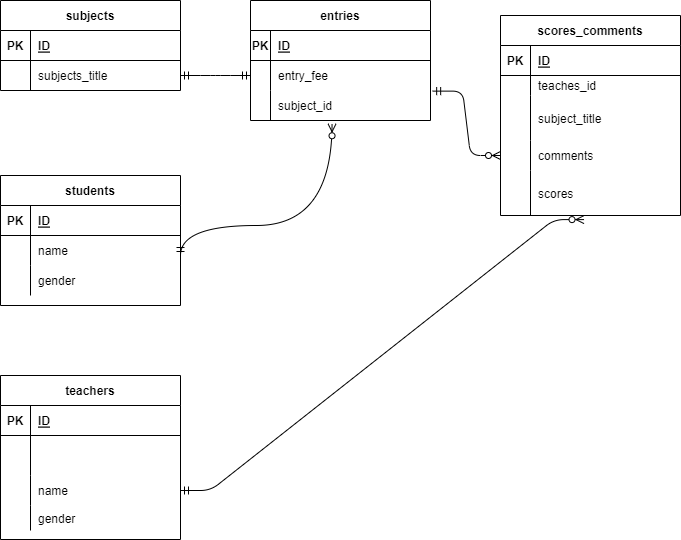

The diagram above was exported from draw.io. Its source (the exported page's mxGraphModel, read from the mxfile embedded in the PNG):
<mxGraphModel dx="787" dy="472" grid="1" gridSize="10" guides="1" tooltips="1" connect="1" arrows="1" fold="1" page="1" pageScale="1" pageWidth="850" pageHeight="1100" math="0" shadow="0">
  <root>
    <mxCell id="s-sG5phrMzYinu-q6wfT-0" />
    <mxCell id="s-sG5phrMzYinu-q6wfT-1" parent="s-sG5phrMzYinu-q6wfT-0" />
    <mxCell id="v-Sn-x3Wj9FYy5lMFDnT-0" value="students" style="shape=table;startSize=30;container=1;collapsible=1;childLayout=tableLayout;fixedRows=1;rowLines=0;fontStyle=1;align=center;resizeLast=1;" parent="s-sG5phrMzYinu-q6wfT-1" vertex="1">
      <mxGeometry x="270" y="230" width="180" height="130" as="geometry" />
    </mxCell>
    <mxCell id="v-Sn-x3Wj9FYy5lMFDnT-1" value="" style="shape=partialRectangle;collapsible=0;dropTarget=0;pointerEvents=0;fillColor=none;top=0;left=0;bottom=1;right=0;points=[[0,0.5],[1,0.5]];portConstraint=eastwest;" parent="v-Sn-x3Wj9FYy5lMFDnT-0" vertex="1">
      <mxGeometry y="30" width="180" height="30" as="geometry" />
    </mxCell>
    <mxCell id="v-Sn-x3Wj9FYy5lMFDnT-2" value="PK" style="shape=partialRectangle;connectable=0;fillColor=none;top=0;left=0;bottom=0;right=0;fontStyle=1;overflow=hidden;" parent="v-Sn-x3Wj9FYy5lMFDnT-1" vertex="1">
      <mxGeometry width="30" height="30" as="geometry">
        <mxRectangle width="30" height="30" as="alternateBounds" />
      </mxGeometry>
    </mxCell>
    <mxCell id="v-Sn-x3Wj9FYy5lMFDnT-3" value="ID" style="shape=partialRectangle;connectable=0;fillColor=none;top=0;left=0;bottom=0;right=0;align=left;spacingLeft=6;fontStyle=5;overflow=hidden;" parent="v-Sn-x3Wj9FYy5lMFDnT-1" vertex="1">
      <mxGeometry x="30" width="150" height="30" as="geometry">
        <mxRectangle width="150" height="30" as="alternateBounds" />
      </mxGeometry>
    </mxCell>
    <mxCell id="v-Sn-x3Wj9FYy5lMFDnT-7" value="" style="shape=partialRectangle;collapsible=0;dropTarget=0;pointerEvents=0;fillColor=none;top=0;left=0;bottom=0;right=0;points=[[0,0.5],[1,0.5]];portConstraint=eastwest;" parent="v-Sn-x3Wj9FYy5lMFDnT-0" vertex="1">
      <mxGeometry y="60" width="180" height="30" as="geometry" />
    </mxCell>
    <mxCell id="v-Sn-x3Wj9FYy5lMFDnT-8" value="" style="shape=partialRectangle;connectable=0;fillColor=none;top=0;left=0;bottom=0;right=0;editable=1;overflow=hidden;" parent="v-Sn-x3Wj9FYy5lMFDnT-7" vertex="1">
      <mxGeometry width="30" height="30" as="geometry">
        <mxRectangle width="30" height="30" as="alternateBounds" />
      </mxGeometry>
    </mxCell>
    <mxCell id="v-Sn-x3Wj9FYy5lMFDnT-9" value="name" style="shape=partialRectangle;connectable=0;fillColor=none;top=0;left=0;bottom=0;right=0;align=left;spacingLeft=6;overflow=hidden;" parent="v-Sn-x3Wj9FYy5lMFDnT-7" vertex="1">
      <mxGeometry x="30" width="150" height="30" as="geometry">
        <mxRectangle width="150" height="30" as="alternateBounds" />
      </mxGeometry>
    </mxCell>
    <mxCell id="v-Sn-x3Wj9FYy5lMFDnT-10" value="" style="shape=partialRectangle;collapsible=0;dropTarget=0;pointerEvents=0;fillColor=none;top=0;left=0;bottom=0;right=0;points=[[0,0.5],[1,0.5]];portConstraint=eastwest;" parent="v-Sn-x3Wj9FYy5lMFDnT-0" vertex="1">
      <mxGeometry y="90" width="180" height="30" as="geometry" />
    </mxCell>
    <mxCell id="v-Sn-x3Wj9FYy5lMFDnT-11" value="" style="shape=partialRectangle;connectable=0;fillColor=none;top=0;left=0;bottom=0;right=0;editable=1;overflow=hidden;" parent="v-Sn-x3Wj9FYy5lMFDnT-10" vertex="1">
      <mxGeometry width="30" height="30" as="geometry">
        <mxRectangle width="30" height="30" as="alternateBounds" />
      </mxGeometry>
    </mxCell>
    <mxCell id="v-Sn-x3Wj9FYy5lMFDnT-12" value="gender" style="shape=partialRectangle;connectable=0;fillColor=none;top=0;left=0;bottom=0;right=0;align=left;spacingLeft=6;overflow=hidden;" parent="v-Sn-x3Wj9FYy5lMFDnT-10" vertex="1">
      <mxGeometry x="30" width="150" height="30" as="geometry">
        <mxRectangle width="150" height="30" as="alternateBounds" />
      </mxGeometry>
    </mxCell>
    <mxCell id="v-Sn-x3Wj9FYy5lMFDnT-13" value="teachers" style="shape=table;startSize=30;container=1;collapsible=1;childLayout=tableLayout;fixedRows=1;rowLines=0;fontStyle=1;align=center;resizeLast=1;" parent="s-sG5phrMzYinu-q6wfT-1" vertex="1">
      <mxGeometry x="270" y="430" width="180" height="164" as="geometry" />
    </mxCell>
    <mxCell id="v-Sn-x3Wj9FYy5lMFDnT-14" value="" style="shape=partialRectangle;collapsible=0;dropTarget=0;pointerEvents=0;fillColor=none;top=0;left=0;bottom=1;right=0;points=[[0,0.5],[1,0.5]];portConstraint=eastwest;" parent="v-Sn-x3Wj9FYy5lMFDnT-13" vertex="1">
      <mxGeometry y="30" width="180" height="30" as="geometry" />
    </mxCell>
    <mxCell id="v-Sn-x3Wj9FYy5lMFDnT-15" value="PK" style="shape=partialRectangle;connectable=0;fillColor=none;top=0;left=0;bottom=0;right=0;fontStyle=1;overflow=hidden;" parent="v-Sn-x3Wj9FYy5lMFDnT-14" vertex="1">
      <mxGeometry width="30" height="30" as="geometry">
        <mxRectangle width="30" height="30" as="alternateBounds" />
      </mxGeometry>
    </mxCell>
    <mxCell id="v-Sn-x3Wj9FYy5lMFDnT-16" value="ID" style="shape=partialRectangle;connectable=0;fillColor=none;top=0;left=0;bottom=0;right=0;align=left;spacingLeft=6;fontStyle=5;overflow=hidden;" parent="v-Sn-x3Wj9FYy5lMFDnT-14" vertex="1">
      <mxGeometry x="30" width="150" height="30" as="geometry">
        <mxRectangle width="150" height="30" as="alternateBounds" />
      </mxGeometry>
    </mxCell>
    <mxCell id="v-Sn-x3Wj9FYy5lMFDnT-17" value="" style="shape=partialRectangle;collapsible=0;dropTarget=0;pointerEvents=0;fillColor=none;top=0;left=0;bottom=0;right=0;points=[[0,0.5],[1,0.5]];portConstraint=eastwest;" parent="v-Sn-x3Wj9FYy5lMFDnT-13" vertex="1">
      <mxGeometry y="60" width="180" height="40" as="geometry" />
    </mxCell>
    <mxCell id="v-Sn-x3Wj9FYy5lMFDnT-18" value="" style="shape=partialRectangle;connectable=0;fillColor=none;top=0;left=0;bottom=0;right=0;editable=1;overflow=hidden;" parent="v-Sn-x3Wj9FYy5lMFDnT-17" vertex="1">
      <mxGeometry width="30" height="40" as="geometry">
        <mxRectangle width="30" height="40" as="alternateBounds" />
      </mxGeometry>
    </mxCell>
    <mxCell id="v-Sn-x3Wj9FYy5lMFDnT-19" value="" style="shape=partialRectangle;connectable=0;fillColor=none;top=0;left=0;bottom=0;right=0;align=left;spacingLeft=6;overflow=hidden;" parent="v-Sn-x3Wj9FYy5lMFDnT-17" vertex="1">
      <mxGeometry x="30" width="150" height="40" as="geometry">
        <mxRectangle width="150" height="40" as="alternateBounds" />
      </mxGeometry>
    </mxCell>
    <mxCell id="v-Sn-x3Wj9FYy5lMFDnT-20" value="" style="shape=partialRectangle;collapsible=0;dropTarget=0;pointerEvents=0;fillColor=none;top=0;left=0;bottom=0;right=0;points=[[0,0.5],[1,0.5]];portConstraint=eastwest;" parent="v-Sn-x3Wj9FYy5lMFDnT-13" vertex="1">
      <mxGeometry y="100" width="180" height="30" as="geometry" />
    </mxCell>
    <mxCell id="v-Sn-x3Wj9FYy5lMFDnT-21" value="" style="shape=partialRectangle;connectable=0;fillColor=none;top=0;left=0;bottom=0;right=0;editable=1;overflow=hidden;" parent="v-Sn-x3Wj9FYy5lMFDnT-20" vertex="1">
      <mxGeometry width="30" height="30" as="geometry">
        <mxRectangle width="30" height="30" as="alternateBounds" />
      </mxGeometry>
    </mxCell>
    <mxCell id="v-Sn-x3Wj9FYy5lMFDnT-22" value="name" style="shape=partialRectangle;connectable=0;fillColor=none;top=0;left=0;bottom=0;right=0;align=left;spacingLeft=6;overflow=hidden;" parent="v-Sn-x3Wj9FYy5lMFDnT-20" vertex="1">
      <mxGeometry x="30" width="150" height="30" as="geometry">
        <mxRectangle width="150" height="30" as="alternateBounds" />
      </mxGeometry>
    </mxCell>
    <mxCell id="v-Sn-x3Wj9FYy5lMFDnT-23" value="" style="shape=partialRectangle;collapsible=0;dropTarget=0;pointerEvents=0;fillColor=none;top=0;left=0;bottom=0;right=0;points=[[0,0.5],[1,0.5]];portConstraint=eastwest;" parent="v-Sn-x3Wj9FYy5lMFDnT-13" vertex="1">
      <mxGeometry y="130" width="180" height="25" as="geometry" />
    </mxCell>
    <mxCell id="v-Sn-x3Wj9FYy5lMFDnT-24" value="" style="shape=partialRectangle;connectable=0;fillColor=none;top=0;left=0;bottom=0;right=0;editable=1;overflow=hidden;" parent="v-Sn-x3Wj9FYy5lMFDnT-23" vertex="1">
      <mxGeometry width="30" height="25" as="geometry">
        <mxRectangle width="30" height="25" as="alternateBounds" />
      </mxGeometry>
    </mxCell>
    <mxCell id="v-Sn-x3Wj9FYy5lMFDnT-25" value="gender" style="shape=partialRectangle;connectable=0;fillColor=none;top=0;left=0;bottom=0;right=0;align=left;spacingLeft=6;overflow=hidden;" parent="v-Sn-x3Wj9FYy5lMFDnT-23" vertex="1">
      <mxGeometry x="30" width="150" height="25" as="geometry">
        <mxRectangle width="150" height="25" as="alternateBounds" />
      </mxGeometry>
    </mxCell>
    <mxCell id="v-Sn-x3Wj9FYy5lMFDnT-26" value="subjects" style="shape=table;startSize=30;container=1;collapsible=1;childLayout=tableLayout;fixedRows=1;rowLines=0;fontStyle=1;align=center;resizeLast=1;" parent="s-sG5phrMzYinu-q6wfT-1" vertex="1">
      <mxGeometry x="270" y="55" width="180" height="90" as="geometry" />
    </mxCell>
    <mxCell id="v-Sn-x3Wj9FYy5lMFDnT-27" value="" style="shape=partialRectangle;collapsible=0;dropTarget=0;pointerEvents=0;fillColor=none;top=0;left=0;bottom=1;right=0;points=[[0,0.5],[1,0.5]];portConstraint=eastwest;" parent="v-Sn-x3Wj9FYy5lMFDnT-26" vertex="1">
      <mxGeometry y="30" width="180" height="30" as="geometry" />
    </mxCell>
    <mxCell id="v-Sn-x3Wj9FYy5lMFDnT-28" value="PK" style="shape=partialRectangle;connectable=0;fillColor=none;top=0;left=0;bottom=0;right=0;fontStyle=1;overflow=hidden;" parent="v-Sn-x3Wj9FYy5lMFDnT-27" vertex="1">
      <mxGeometry width="30" height="30" as="geometry">
        <mxRectangle width="30" height="30" as="alternateBounds" />
      </mxGeometry>
    </mxCell>
    <mxCell id="v-Sn-x3Wj9FYy5lMFDnT-29" value="ID" style="shape=partialRectangle;connectable=0;fillColor=none;top=0;left=0;bottom=0;right=0;align=left;spacingLeft=6;fontStyle=5;overflow=hidden;" parent="v-Sn-x3Wj9FYy5lMFDnT-27" vertex="1">
      <mxGeometry x="30" width="150" height="30" as="geometry">
        <mxRectangle width="150" height="30" as="alternateBounds" />
      </mxGeometry>
    </mxCell>
    <mxCell id="v-Sn-x3Wj9FYy5lMFDnT-30" value="" style="shape=partialRectangle;collapsible=0;dropTarget=0;pointerEvents=0;fillColor=none;top=0;left=0;bottom=0;right=0;points=[[0,0.5],[1,0.5]];portConstraint=eastwest;" parent="v-Sn-x3Wj9FYy5lMFDnT-26" vertex="1">
      <mxGeometry y="60" width="180" height="30" as="geometry" />
    </mxCell>
    <mxCell id="v-Sn-x3Wj9FYy5lMFDnT-31" value="" style="shape=partialRectangle;connectable=0;fillColor=none;top=0;left=0;bottom=0;right=0;editable=1;overflow=hidden;" parent="v-Sn-x3Wj9FYy5lMFDnT-30" vertex="1">
      <mxGeometry width="30" height="30" as="geometry">
        <mxRectangle width="30" height="30" as="alternateBounds" />
      </mxGeometry>
    </mxCell>
    <mxCell id="v-Sn-x3Wj9FYy5lMFDnT-32" value="subjects_title" style="shape=partialRectangle;connectable=0;fillColor=none;top=0;left=0;bottom=0;right=0;align=left;spacingLeft=6;overflow=hidden;" parent="v-Sn-x3Wj9FYy5lMFDnT-30" vertex="1">
      <mxGeometry x="30" width="150" height="30" as="geometry">
        <mxRectangle width="150" height="30" as="alternateBounds" />
      </mxGeometry>
    </mxCell>
    <mxCell id="v-Sn-x3Wj9FYy5lMFDnT-39" value="scores_comments" style="shape=table;startSize=30;container=1;collapsible=1;childLayout=tableLayout;fixedRows=1;rowLines=0;fontStyle=1;align=center;resizeLast=1;" parent="s-sG5phrMzYinu-q6wfT-1" vertex="1">
      <mxGeometry x="770" y="70" width="180" height="200" as="geometry" />
    </mxCell>
    <mxCell id="v-Sn-x3Wj9FYy5lMFDnT-40" value="" style="shape=partialRectangle;collapsible=0;dropTarget=0;pointerEvents=0;fillColor=none;top=0;left=0;bottom=1;right=0;points=[[0,0.5],[1,0.5]];portConstraint=eastwest;" parent="v-Sn-x3Wj9FYy5lMFDnT-39" vertex="1">
      <mxGeometry y="30" width="180" height="30" as="geometry" />
    </mxCell>
    <mxCell id="v-Sn-x3Wj9FYy5lMFDnT-41" value="PK" style="shape=partialRectangle;connectable=0;fillColor=none;top=0;left=0;bottom=0;right=0;fontStyle=1;overflow=hidden;" parent="v-Sn-x3Wj9FYy5lMFDnT-40" vertex="1">
      <mxGeometry width="30" height="30" as="geometry">
        <mxRectangle width="30" height="30" as="alternateBounds" />
      </mxGeometry>
    </mxCell>
    <mxCell id="v-Sn-x3Wj9FYy5lMFDnT-42" value="ID" style="shape=partialRectangle;connectable=0;fillColor=none;top=0;left=0;bottom=0;right=0;align=left;spacingLeft=6;fontStyle=5;overflow=hidden;" parent="v-Sn-x3Wj9FYy5lMFDnT-40" vertex="1">
      <mxGeometry x="30" width="150" height="30" as="geometry">
        <mxRectangle width="150" height="30" as="alternateBounds" />
      </mxGeometry>
    </mxCell>
    <mxCell id="v-Sn-x3Wj9FYy5lMFDnT-43" value="" style="shape=partialRectangle;collapsible=0;dropTarget=0;pointerEvents=0;fillColor=none;top=0;left=0;bottom=0;right=0;points=[[0,0.5],[1,0.5]];portConstraint=eastwest;" parent="v-Sn-x3Wj9FYy5lMFDnT-39" vertex="1">
      <mxGeometry y="60" width="180" height="20" as="geometry" />
    </mxCell>
    <mxCell id="v-Sn-x3Wj9FYy5lMFDnT-44" value="" style="shape=partialRectangle;connectable=0;fillColor=none;top=0;left=0;bottom=0;right=0;editable=1;overflow=hidden;" parent="v-Sn-x3Wj9FYy5lMFDnT-43" vertex="1">
      <mxGeometry width="30" height="20" as="geometry">
        <mxRectangle width="30" height="20" as="alternateBounds" />
      </mxGeometry>
    </mxCell>
    <mxCell id="v-Sn-x3Wj9FYy5lMFDnT-45" value="teaches_id" style="shape=partialRectangle;connectable=0;fillColor=none;top=0;left=0;bottom=0;right=0;align=left;spacingLeft=6;overflow=hidden;" parent="v-Sn-x3Wj9FYy5lMFDnT-43" vertex="1">
      <mxGeometry x="30" width="150" height="20" as="geometry">
        <mxRectangle width="150" height="20" as="alternateBounds" />
      </mxGeometry>
    </mxCell>
    <mxCell id="v-Sn-x3Wj9FYy5lMFDnT-46" value="" style="shape=partialRectangle;collapsible=0;dropTarget=0;pointerEvents=0;fillColor=none;top=0;left=0;bottom=0;right=0;points=[[0,0.5],[1,0.5]];portConstraint=eastwest;" parent="v-Sn-x3Wj9FYy5lMFDnT-39" vertex="1">
      <mxGeometry y="80" width="180" height="45" as="geometry" />
    </mxCell>
    <mxCell id="v-Sn-x3Wj9FYy5lMFDnT-47" value="" style="shape=partialRectangle;connectable=0;fillColor=none;top=0;left=0;bottom=0;right=0;editable=1;overflow=hidden;" parent="v-Sn-x3Wj9FYy5lMFDnT-46" vertex="1">
      <mxGeometry width="30" height="45" as="geometry">
        <mxRectangle width="30" height="45" as="alternateBounds" />
      </mxGeometry>
    </mxCell>
    <mxCell id="v-Sn-x3Wj9FYy5lMFDnT-48" value="subject_title" style="shape=partialRectangle;connectable=0;fillColor=none;top=0;left=0;bottom=0;right=0;align=left;spacingLeft=6;overflow=hidden;" parent="v-Sn-x3Wj9FYy5lMFDnT-46" vertex="1">
      <mxGeometry x="30" width="150" height="45" as="geometry">
        <mxRectangle width="150" height="45" as="alternateBounds" />
      </mxGeometry>
    </mxCell>
    <mxCell id="3" value="" style="shape=partialRectangle;collapsible=0;dropTarget=0;pointerEvents=0;fillColor=none;top=0;left=0;bottom=0;right=0;points=[[0,0.5],[1,0.5]];portConstraint=eastwest;" parent="v-Sn-x3Wj9FYy5lMFDnT-39" vertex="1">
      <mxGeometry y="125" width="180" height="30" as="geometry" />
    </mxCell>
    <mxCell id="4" value="" style="shape=partialRectangle;connectable=0;fillColor=none;top=0;left=0;bottom=0;right=0;editable=1;overflow=hidden;" parent="3" vertex="1">
      <mxGeometry width="30" height="30" as="geometry">
        <mxRectangle width="30" height="30" as="alternateBounds" />
      </mxGeometry>
    </mxCell>
    <mxCell id="5" value="comments" style="shape=partialRectangle;connectable=0;fillColor=none;top=0;left=0;bottom=0;right=0;align=left;spacingLeft=6;overflow=hidden;" parent="3" vertex="1">
      <mxGeometry x="30" width="150" height="30" as="geometry">
        <mxRectangle width="150" height="30" as="alternateBounds" />
      </mxGeometry>
    </mxCell>
    <mxCell id="16" value="" style="shape=partialRectangle;collapsible=0;dropTarget=0;pointerEvents=0;fillColor=none;top=0;left=0;bottom=0;right=0;points=[[0,0.5],[1,0.5]];portConstraint=eastwest;" parent="v-Sn-x3Wj9FYy5lMFDnT-39" vertex="1">
      <mxGeometry y="155" width="180" height="45" as="geometry" />
    </mxCell>
    <mxCell id="17" value="" style="shape=partialRectangle;connectable=0;fillColor=none;top=0;left=0;bottom=0;right=0;editable=1;overflow=hidden;" parent="16" vertex="1">
      <mxGeometry width="30" height="45" as="geometry">
        <mxRectangle width="30" height="45" as="alternateBounds" />
      </mxGeometry>
    </mxCell>
    <mxCell id="18" value="scores" style="shape=partialRectangle;connectable=0;fillColor=none;top=0;left=0;bottom=0;right=0;align=left;spacingLeft=6;overflow=hidden;" parent="16" vertex="1">
      <mxGeometry x="30" width="150" height="45" as="geometry">
        <mxRectangle width="150" height="45" as="alternateBounds" />
      </mxGeometry>
    </mxCell>
    <mxCell id="v-Sn-x3Wj9FYy5lMFDnT-52" value="entries" style="shape=table;startSize=30;container=1;collapsible=1;childLayout=tableLayout;fixedRows=1;rowLines=0;fontStyle=1;align=center;resizeLast=1;" parent="s-sG5phrMzYinu-q6wfT-1" vertex="1">
      <mxGeometry x="520" y="55" width="180" height="120" as="geometry" />
    </mxCell>
    <mxCell id="v-Sn-x3Wj9FYy5lMFDnT-53" value="" style="shape=partialRectangle;collapsible=0;dropTarget=0;pointerEvents=0;fillColor=none;top=0;left=0;bottom=1;right=0;points=[[0,0.5],[1,0.5]];portConstraint=eastwest;" parent="v-Sn-x3Wj9FYy5lMFDnT-52" vertex="1">
      <mxGeometry y="30" width="180" height="30" as="geometry" />
    </mxCell>
    <mxCell id="v-Sn-x3Wj9FYy5lMFDnT-54" value="PK" style="shape=partialRectangle;connectable=0;fillColor=none;top=0;left=0;bottom=0;right=0;fontStyle=1;overflow=hidden;" parent="v-Sn-x3Wj9FYy5lMFDnT-53" vertex="1">
      <mxGeometry width="20" height="30" as="geometry">
        <mxRectangle width="20" height="30" as="alternateBounds" />
      </mxGeometry>
    </mxCell>
    <mxCell id="v-Sn-x3Wj9FYy5lMFDnT-55" value="ID" style="shape=partialRectangle;connectable=0;fillColor=none;top=0;left=0;bottom=0;right=0;align=left;spacingLeft=6;fontStyle=5;overflow=hidden;" parent="v-Sn-x3Wj9FYy5lMFDnT-53" vertex="1">
      <mxGeometry x="20" width="160" height="30" as="geometry">
        <mxRectangle width="160" height="30" as="alternateBounds" />
      </mxGeometry>
    </mxCell>
    <mxCell id="v-Sn-x3Wj9FYy5lMFDnT-59" value="" style="shape=partialRectangle;collapsible=0;dropTarget=0;pointerEvents=0;fillColor=none;top=0;left=0;bottom=0;right=0;points=[[0,0.5],[1,0.5]];portConstraint=eastwest;" parent="v-Sn-x3Wj9FYy5lMFDnT-52" vertex="1">
      <mxGeometry y="60" width="180" height="30" as="geometry" />
    </mxCell>
    <mxCell id="v-Sn-x3Wj9FYy5lMFDnT-60" value="" style="shape=partialRectangle;connectable=0;fillColor=none;top=0;left=0;bottom=0;right=0;editable=1;overflow=hidden;" parent="v-Sn-x3Wj9FYy5lMFDnT-59" vertex="1">
      <mxGeometry width="20" height="30" as="geometry">
        <mxRectangle width="20" height="30" as="alternateBounds" />
      </mxGeometry>
    </mxCell>
    <mxCell id="v-Sn-x3Wj9FYy5lMFDnT-61" value="entry_fee" style="shape=partialRectangle;connectable=0;fillColor=none;top=0;left=0;bottom=0;right=0;align=left;spacingLeft=6;overflow=hidden;" parent="v-Sn-x3Wj9FYy5lMFDnT-59" vertex="1">
      <mxGeometry x="20" width="160" height="30" as="geometry">
        <mxRectangle width="160" height="30" as="alternateBounds" />
      </mxGeometry>
    </mxCell>
    <mxCell id="9" value="" style="shape=partialRectangle;collapsible=0;dropTarget=0;pointerEvents=0;fillColor=none;top=0;left=0;bottom=0;right=0;points=[[0,0.5],[1,0.5]];portConstraint=eastwest;" parent="v-Sn-x3Wj9FYy5lMFDnT-52" vertex="1">
      <mxGeometry y="90" width="180" height="30" as="geometry" />
    </mxCell>
    <mxCell id="10" value="" style="shape=partialRectangle;connectable=0;fillColor=none;top=0;left=0;bottom=0;right=0;editable=1;overflow=hidden;" parent="9" vertex="1">
      <mxGeometry width="20" height="30" as="geometry">
        <mxRectangle width="20" height="30" as="alternateBounds" />
      </mxGeometry>
    </mxCell>
    <mxCell id="11" value="subject_id" style="shape=partialRectangle;connectable=0;fillColor=none;top=0;left=0;bottom=0;right=0;align=left;spacingLeft=6;overflow=hidden;" parent="9" vertex="1">
      <mxGeometry x="20" width="160" height="30" as="geometry">
        <mxRectangle width="160" height="30" as="alternateBounds" />
      </mxGeometry>
    </mxCell>
    <mxCell id="20" value="" style="edgeStyle=entityRelationEdgeStyle;fontSize=12;html=1;endArrow=ERmandOne;startArrow=ERmandOne;entryX=0;entryY=0.5;entryDx=0;entryDy=0;exitX=1;exitY=0.5;exitDx=0;exitDy=0;" parent="s-sG5phrMzYinu-q6wfT-1" source="v-Sn-x3Wj9FYy5lMFDnT-30" target="v-Sn-x3Wj9FYy5lMFDnT-59" edge="1">
      <mxGeometry width="100" height="100" relative="1" as="geometry">
        <mxPoint x="610" y="290" as="sourcePoint" />
        <mxPoint x="710" y="190" as="targetPoint" />
      </mxGeometry>
    </mxCell>
    <mxCell id="21" value="" style="edgeStyle=orthogonalEdgeStyle;fontSize=12;html=1;endArrow=ERzeroToMany;startArrow=ERmandOne;entryX=0.453;entryY=1.109;entryDx=0;entryDy=0;entryPerimeter=0;curved=1;" parent="s-sG5phrMzYinu-q6wfT-1" target="9" edge="1">
      <mxGeometry width="100" height="100" relative="1" as="geometry">
        <mxPoint x="450" y="310" as="sourcePoint" />
        <mxPoint x="600" y="190" as="targetPoint" />
        <Array as="points">
          <mxPoint x="450" y="280" />
          <mxPoint x="602" y="280" />
        </Array>
      </mxGeometry>
    </mxCell>
    <mxCell id="22" value="" style="edgeStyle=entityRelationEdgeStyle;fontSize=12;html=1;endArrow=ERzeroToMany;startArrow=ERmandOne;exitX=1.012;exitY=0.021;exitDx=0;exitDy=0;exitPerimeter=0;" edge="1" parent="s-sG5phrMzYinu-q6wfT-1" source="9">
      <mxGeometry width="100" height="100" relative="1" as="geometry">
        <mxPoint x="670" y="310" as="sourcePoint" />
        <mxPoint x="770" y="210" as="targetPoint" />
      </mxGeometry>
    </mxCell>
    <mxCell id="23" value="" style="edgeStyle=entityRelationEdgeStyle;fontSize=12;html=1;endArrow=ERzeroToMany;startArrow=ERmandOne;entryX=0.464;entryY=1.091;entryDx=0;entryDy=0;entryPerimeter=0;exitX=1;exitY=0.5;exitDx=0;exitDy=0;" edge="1" parent="s-sG5phrMzYinu-q6wfT-1" source="v-Sn-x3Wj9FYy5lMFDnT-20" target="16">
      <mxGeometry width="100" height="100" relative="1" as="geometry">
        <mxPoint x="640" y="430" as="sourcePoint" />
        <mxPoint x="740" y="330" as="targetPoint" />
      </mxGeometry>
    </mxCell>
  </root>
</mxGraphModel>